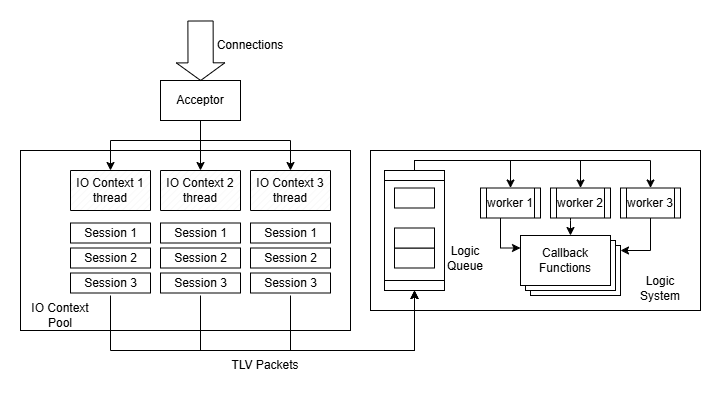

The diagram above was exported from draw.io. Its source (the exported page's mxGraphModel, read from the mxfile embedded in the PNG):
<mxGraphModel dx="920" dy="643" grid="1" gridSize="10" guides="1" tooltips="1" connect="1" arrows="1" fold="1" page="1" pageScale="1" pageWidth="827" pageHeight="1169" math="0" shadow="0">
  <root>
    <mxCell id="0" />
    <mxCell id="1" parent="0" />
    <mxCell id="tw4aypEZC1o1n0W-XeVD-71" value="" style="verticalLabelPosition=bottom;verticalAlign=top;html=1;shape=mxgraph.basic.rect;fillColor2=none;strokeWidth=1;size=20;indent=5;" parent="1" vertex="1">
      <mxGeometry x="430" y="400" width="330" height="160" as="geometry" />
    </mxCell>
    <mxCell id="tw4aypEZC1o1n0W-XeVD-3" value="" style="group" parent="1" vertex="1" connectable="0">
      <mxGeometry x="220" y="330" width="80" height="40" as="geometry" />
    </mxCell>
    <mxCell id="tw4aypEZC1o1n0W-XeVD-1" value="" style="verticalLabelPosition=bottom;verticalAlign=top;html=1;shape=mxgraph.basic.rect;fillColor2=none;strokeWidth=1;size=20;indent=5;" parent="tw4aypEZC1o1n0W-XeVD-3" vertex="1">
      <mxGeometry width="80" height="40" as="geometry" />
    </mxCell>
    <mxCell id="tw4aypEZC1o1n0W-XeVD-2" value="Accep&lt;span style=&quot;background-color: transparent; color: light-dark(rgb(0, 0, 0), rgb(255, 255, 255));&quot;&gt;tor&lt;/span&gt;" style="text;html=1;whiteSpace=wrap;strokeColor=none;fillColor=none;align=center;verticalAlign=middle;rounded=0;" parent="tw4aypEZC1o1n0W-XeVD-3" vertex="1">
      <mxGeometry x="10" y="5" width="60" height="30" as="geometry" />
    </mxCell>
    <mxCell id="tw4aypEZC1o1n0W-XeVD-8" value="" style="group" parent="1" vertex="1" connectable="0">
      <mxGeometry x="130" y="420" width="280" height="160" as="geometry" />
    </mxCell>
    <mxCell id="tw4aypEZC1o1n0W-XeVD-47" value="" style="verticalLabelPosition=bottom;verticalAlign=top;html=1;shape=mxgraph.basic.rect;fillColor2=none;strokeWidth=1;size=20;indent=5;" parent="tw4aypEZC1o1n0W-XeVD-8" vertex="1">
      <mxGeometry x="-50" y="-20" width="330" height="180" as="geometry" />
    </mxCell>
    <mxCell id="tw4aypEZC1o1n0W-XeVD-6" value="" style="verticalLabelPosition=bottom;verticalAlign=top;html=1;shape=mxgraph.basic.patternFillRect;fillStyle=diag;step=5;fillStrokeWidth=0.2;fillStrokeColor=#dddddd;" parent="tw4aypEZC1o1n0W-XeVD-8" vertex="1">
      <mxGeometry width="80" height="40" as="geometry" />
    </mxCell>
    <mxCell id="tw4aypEZC1o1n0W-XeVD-7" value="IO Context 1&lt;div&gt;thread&lt;/div&gt;" style="text;html=1;whiteSpace=wrap;strokeColor=none;fillColor=none;align=center;verticalAlign=middle;rounded=0;" parent="tw4aypEZC1o1n0W-XeVD-8" vertex="1">
      <mxGeometry x="5" y="5" width="70" height="30" as="geometry" />
    </mxCell>
    <mxCell id="tw4aypEZC1o1n0W-XeVD-13" value="" style="group" parent="1" vertex="1" connectable="0">
      <mxGeometry x="220" y="420" width="80" height="40" as="geometry" />
    </mxCell>
    <mxCell id="tw4aypEZC1o1n0W-XeVD-14" value="" style="verticalLabelPosition=bottom;verticalAlign=top;html=1;shape=mxgraph.basic.patternFillRect;fillStyle=diag;step=5;fillStrokeWidth=0.2;fillStrokeColor=#dddddd;" parent="tw4aypEZC1o1n0W-XeVD-13" vertex="1">
      <mxGeometry width="80" height="40" as="geometry" />
    </mxCell>
    <mxCell id="tw4aypEZC1o1n0W-XeVD-15" value="IO Context 2&lt;div&gt;thread&lt;/div&gt;" style="text;html=1;whiteSpace=wrap;strokeColor=none;fillColor=none;align=center;verticalAlign=middle;rounded=0;" parent="tw4aypEZC1o1n0W-XeVD-13" vertex="1">
      <mxGeometry x="5" y="5" width="70" height="30" as="geometry" />
    </mxCell>
    <mxCell id="tw4aypEZC1o1n0W-XeVD-16" value="" style="group" parent="1" vertex="1" connectable="0">
      <mxGeometry x="310" y="420" width="80" height="40" as="geometry" />
    </mxCell>
    <mxCell id="tw4aypEZC1o1n0W-XeVD-17" value="" style="verticalLabelPosition=bottom;verticalAlign=top;html=1;shape=mxgraph.basic.patternFillRect;fillStyle=diag;step=5;fillStrokeWidth=0.2;fillStrokeColor=#dddddd;" parent="tw4aypEZC1o1n0W-XeVD-16" vertex="1">
      <mxGeometry width="80" height="40" as="geometry" />
    </mxCell>
    <mxCell id="tw4aypEZC1o1n0W-XeVD-18" value="IO Context 3&lt;div&gt;thread&lt;/div&gt;" style="text;html=1;whiteSpace=wrap;strokeColor=none;fillColor=none;align=center;verticalAlign=middle;rounded=0;" parent="tw4aypEZC1o1n0W-XeVD-16" vertex="1">
      <mxGeometry x="5" y="5" width="70" height="30" as="geometry" />
    </mxCell>
    <mxCell id="tw4aypEZC1o1n0W-XeVD-25" value="" style="group" parent="1" vertex="1" connectable="0">
      <mxGeometry x="130" y="470" width="80" height="75" as="geometry" />
    </mxCell>
    <mxCell id="tw4aypEZC1o1n0W-XeVD-11" value="" style="group" parent="tw4aypEZC1o1n0W-XeVD-25" vertex="1" connectable="0">
      <mxGeometry width="80" height="25" as="geometry" />
    </mxCell>
    <mxCell id="tw4aypEZC1o1n0W-XeVD-9" value="" style="verticalLabelPosition=bottom;verticalAlign=top;html=1;shape=mxgraph.basic.rect;fillColor2=none;strokeWidth=1;size=20;indent=5;" parent="tw4aypEZC1o1n0W-XeVD-11" vertex="1">
      <mxGeometry y="2.5" width="80" height="20" as="geometry" />
    </mxCell>
    <mxCell id="tw4aypEZC1o1n0W-XeVD-10" value="Session 1" style="text;html=1;whiteSpace=wrap;strokeColor=none;fillColor=none;align=center;verticalAlign=middle;rounded=0;" parent="tw4aypEZC1o1n0W-XeVD-11" vertex="1">
      <mxGeometry x="7.5" width="65" height="25" as="geometry" />
    </mxCell>
    <mxCell id="tw4aypEZC1o1n0W-XeVD-19" value="" style="group" parent="tw4aypEZC1o1n0W-XeVD-25" vertex="1" connectable="0">
      <mxGeometry y="25" width="80" height="50" as="geometry" />
    </mxCell>
    <mxCell id="tw4aypEZC1o1n0W-XeVD-20" value="" style="verticalLabelPosition=bottom;verticalAlign=top;html=1;shape=mxgraph.basic.rect;fillColor2=none;strokeWidth=1;size=20;indent=5;" parent="tw4aypEZC1o1n0W-XeVD-19" vertex="1">
      <mxGeometry y="2.5" width="80" height="20" as="geometry" />
    </mxCell>
    <mxCell id="tw4aypEZC1o1n0W-XeVD-21" value="Session 2" style="text;html=1;whiteSpace=wrap;strokeColor=none;fillColor=none;align=center;verticalAlign=middle;rounded=0;" parent="tw4aypEZC1o1n0W-XeVD-19" vertex="1">
      <mxGeometry x="7.5" width="65" height="25" as="geometry" />
    </mxCell>
    <mxCell id="tw4aypEZC1o1n0W-XeVD-22" value="" style="group" parent="tw4aypEZC1o1n0W-XeVD-19" vertex="1" connectable="0">
      <mxGeometry y="25" width="80" height="25" as="geometry" />
    </mxCell>
    <mxCell id="tw4aypEZC1o1n0W-XeVD-23" value="" style="verticalLabelPosition=bottom;verticalAlign=top;html=1;shape=mxgraph.basic.rect;fillColor2=none;strokeWidth=1;size=20;indent=5;" parent="tw4aypEZC1o1n0W-XeVD-22" vertex="1">
      <mxGeometry y="2.5" width="80" height="20" as="geometry" />
    </mxCell>
    <mxCell id="tw4aypEZC1o1n0W-XeVD-24" value="Session 3" style="text;html=1;whiteSpace=wrap;strokeColor=none;fillColor=none;align=center;verticalAlign=middle;rounded=0;" parent="tw4aypEZC1o1n0W-XeVD-22" vertex="1">
      <mxGeometry x="7.5" width="65" height="25" as="geometry" />
    </mxCell>
    <mxCell id="tw4aypEZC1o1n0W-XeVD-26" value="" style="group" parent="1" vertex="1" connectable="0">
      <mxGeometry x="220" y="470" width="80" height="75" as="geometry" />
    </mxCell>
    <mxCell id="tw4aypEZC1o1n0W-XeVD-27" value="" style="group" parent="tw4aypEZC1o1n0W-XeVD-26" vertex="1" connectable="0">
      <mxGeometry width="80" height="25" as="geometry" />
    </mxCell>
    <mxCell id="tw4aypEZC1o1n0W-XeVD-28" value="" style="verticalLabelPosition=bottom;verticalAlign=top;html=1;shape=mxgraph.basic.rect;fillColor2=none;strokeWidth=1;size=20;indent=5;" parent="tw4aypEZC1o1n0W-XeVD-27" vertex="1">
      <mxGeometry y="2.5" width="80" height="20" as="geometry" />
    </mxCell>
    <mxCell id="tw4aypEZC1o1n0W-XeVD-29" value="Session 1" style="text;html=1;whiteSpace=wrap;strokeColor=none;fillColor=none;align=center;verticalAlign=middle;rounded=0;" parent="tw4aypEZC1o1n0W-XeVD-27" vertex="1">
      <mxGeometry x="7.5" width="65" height="25" as="geometry" />
    </mxCell>
    <mxCell id="tw4aypEZC1o1n0W-XeVD-30" value="" style="group" parent="tw4aypEZC1o1n0W-XeVD-26" vertex="1" connectable="0">
      <mxGeometry y="25" width="80" height="50" as="geometry" />
    </mxCell>
    <mxCell id="tw4aypEZC1o1n0W-XeVD-31" value="" style="verticalLabelPosition=bottom;verticalAlign=top;html=1;shape=mxgraph.basic.rect;fillColor2=none;strokeWidth=1;size=20;indent=5;" parent="tw4aypEZC1o1n0W-XeVD-30" vertex="1">
      <mxGeometry y="2.5" width="80" height="20" as="geometry" />
    </mxCell>
    <mxCell id="tw4aypEZC1o1n0W-XeVD-32" value="Session 2" style="text;html=1;whiteSpace=wrap;strokeColor=none;fillColor=none;align=center;verticalAlign=middle;rounded=0;" parent="tw4aypEZC1o1n0W-XeVD-30" vertex="1">
      <mxGeometry x="7.5" width="65" height="25" as="geometry" />
    </mxCell>
    <mxCell id="tw4aypEZC1o1n0W-XeVD-33" value="" style="group" parent="tw4aypEZC1o1n0W-XeVD-30" vertex="1" connectable="0">
      <mxGeometry y="25" width="80" height="25" as="geometry" />
    </mxCell>
    <mxCell id="tw4aypEZC1o1n0W-XeVD-34" value="" style="verticalLabelPosition=bottom;verticalAlign=top;html=1;shape=mxgraph.basic.rect;fillColor2=none;strokeWidth=1;size=20;indent=5;" parent="tw4aypEZC1o1n0W-XeVD-33" vertex="1">
      <mxGeometry y="2.5" width="80" height="20" as="geometry" />
    </mxCell>
    <mxCell id="tw4aypEZC1o1n0W-XeVD-35" value="Session 3" style="text;html=1;whiteSpace=wrap;strokeColor=none;fillColor=none;align=center;verticalAlign=middle;rounded=0;" parent="tw4aypEZC1o1n0W-XeVD-33" vertex="1">
      <mxGeometry x="7.5" width="65" height="25" as="geometry" />
    </mxCell>
    <mxCell id="tw4aypEZC1o1n0W-XeVD-37" value="" style="group" parent="1" vertex="1" connectable="0">
      <mxGeometry x="310" y="470" width="80" height="75" as="geometry" />
    </mxCell>
    <mxCell id="tw4aypEZC1o1n0W-XeVD-38" value="" style="group" parent="tw4aypEZC1o1n0W-XeVD-37" vertex="1" connectable="0">
      <mxGeometry width="80" height="25" as="geometry" />
    </mxCell>
    <mxCell id="tw4aypEZC1o1n0W-XeVD-39" value="" style="verticalLabelPosition=bottom;verticalAlign=top;html=1;shape=mxgraph.basic.rect;fillColor2=none;strokeWidth=1;size=20;indent=5;" parent="tw4aypEZC1o1n0W-XeVD-38" vertex="1">
      <mxGeometry y="2.5" width="80" height="20" as="geometry" />
    </mxCell>
    <mxCell id="tw4aypEZC1o1n0W-XeVD-40" value="Session 1" style="text;html=1;whiteSpace=wrap;strokeColor=none;fillColor=none;align=center;verticalAlign=middle;rounded=0;" parent="tw4aypEZC1o1n0W-XeVD-38" vertex="1">
      <mxGeometry x="7.5" width="65" height="25" as="geometry" />
    </mxCell>
    <mxCell id="tw4aypEZC1o1n0W-XeVD-41" value="" style="group" parent="tw4aypEZC1o1n0W-XeVD-37" vertex="1" connectable="0">
      <mxGeometry y="25" width="80" height="50" as="geometry" />
    </mxCell>
    <mxCell id="tw4aypEZC1o1n0W-XeVD-42" value="" style="verticalLabelPosition=bottom;verticalAlign=top;html=1;shape=mxgraph.basic.rect;fillColor2=none;strokeWidth=1;size=20;indent=5;" parent="tw4aypEZC1o1n0W-XeVD-41" vertex="1">
      <mxGeometry y="2.5" width="80" height="20" as="geometry" />
    </mxCell>
    <mxCell id="tw4aypEZC1o1n0W-XeVD-43" value="Session 2" style="text;html=1;whiteSpace=wrap;strokeColor=none;fillColor=none;align=center;verticalAlign=middle;rounded=0;" parent="tw4aypEZC1o1n0W-XeVD-41" vertex="1">
      <mxGeometry x="7.5" width="65" height="25" as="geometry" />
    </mxCell>
    <mxCell id="tw4aypEZC1o1n0W-XeVD-44" value="" style="group" parent="tw4aypEZC1o1n0W-XeVD-41" vertex="1" connectable="0">
      <mxGeometry y="25" width="80" height="25" as="geometry" />
    </mxCell>
    <mxCell id="tw4aypEZC1o1n0W-XeVD-45" value="" style="verticalLabelPosition=bottom;verticalAlign=top;html=1;shape=mxgraph.basic.rect;fillColor2=none;strokeWidth=1;size=20;indent=5;" parent="tw4aypEZC1o1n0W-XeVD-44" vertex="1">
      <mxGeometry y="2.5" width="80" height="20" as="geometry" />
    </mxCell>
    <mxCell id="tw4aypEZC1o1n0W-XeVD-46" value="Session 3" style="text;html=1;whiteSpace=wrap;strokeColor=none;fillColor=none;align=center;verticalAlign=middle;rounded=0;" parent="tw4aypEZC1o1n0W-XeVD-44" vertex="1">
      <mxGeometry x="7.5" width="65" height="25" as="geometry" />
    </mxCell>
    <mxCell id="tw4aypEZC1o1n0W-XeVD-50" style="edgeStyle=orthogonalEdgeStyle;rounded=0;orthogonalLoop=1;jettySize=auto;html=1;entryX=0.5;entryY=0;entryDx=0;entryDy=0;entryPerimeter=0;" parent="1" target="tw4aypEZC1o1n0W-XeVD-14" edge="1">
      <mxGeometry relative="1" as="geometry">
        <mxPoint x="260" y="370" as="sourcePoint" />
      </mxGeometry>
    </mxCell>
    <mxCell id="tw4aypEZC1o1n0W-XeVD-51" style="edgeStyle=orthogonalEdgeStyle;rounded=0;orthogonalLoop=1;jettySize=auto;html=1;entryX=0.5;entryY=0;entryDx=0;entryDy=0;entryPerimeter=0;" parent="1" target="tw4aypEZC1o1n0W-XeVD-6" edge="1">
      <mxGeometry relative="1" as="geometry">
        <mxPoint x="260" y="390" as="sourcePoint" />
      </mxGeometry>
    </mxCell>
    <mxCell id="tw4aypEZC1o1n0W-XeVD-52" value="" style="endArrow=classic;html=1;rounded=0;entryX=0.5;entryY=0;entryDx=0;entryDy=0;entryPerimeter=0;" parent="1" target="tw4aypEZC1o1n0W-XeVD-17" edge="1">
      <mxGeometry width="50" height="50" relative="1" as="geometry">
        <mxPoint x="260" y="390" as="sourcePoint" />
        <mxPoint x="290" y="460" as="targetPoint" />
        <Array as="points">
          <mxPoint x="350" y="390" />
        </Array>
      </mxGeometry>
    </mxCell>
    <mxCell id="tw4aypEZC1o1n0W-XeVD-53" value="" style="shape=flexArrow;endArrow=classic;html=1;rounded=0;entryX=0.502;entryY=0.012;entryDx=0;entryDy=0;entryPerimeter=0;endWidth=22.26757369614512;endSize=5.542857142857143;width=25.238095238095237;" parent="1" target="tw4aypEZC1o1n0W-XeVD-1" edge="1">
      <mxGeometry width="50" height="50" relative="1" as="geometry">
        <mxPoint x="260" y="270" as="sourcePoint" />
        <mxPoint x="330" y="310" as="targetPoint" />
      </mxGeometry>
    </mxCell>
    <mxCell id="tw4aypEZC1o1n0W-XeVD-54" value="Connections" style="text;html=1;whiteSpace=wrap;strokeColor=none;fillColor=none;align=center;verticalAlign=middle;rounded=0;" parent="1" vertex="1">
      <mxGeometry x="280" y="280" width="60" height="30" as="geometry" />
    </mxCell>
    <mxCell id="tw4aypEZC1o1n0W-XeVD-68" style="edgeStyle=orthogonalEdgeStyle;rounded=0;orthogonalLoop=1;jettySize=auto;html=1;exitX=0;exitY=0.5;exitDx=0;exitDy=0;entryX=0.5;entryY=0;entryDx=0;entryDy=0;" parent="1" source="tw4aypEZC1o1n0W-XeVD-55" target="tw4aypEZC1o1n0W-XeVD-65" edge="1">
      <mxGeometry relative="1" as="geometry">
        <Array as="points">
          <mxPoint x="474" y="410" />
          <mxPoint x="570" y="410" />
        </Array>
      </mxGeometry>
    </mxCell>
    <mxCell id="tw4aypEZC1o1n0W-XeVD-69" style="edgeStyle=orthogonalEdgeStyle;rounded=0;orthogonalLoop=1;jettySize=auto;html=1;entryX=0.5;entryY=0;entryDx=0;entryDy=0;exitX=0;exitY=0.5;exitDx=0;exitDy=0;" parent="1" source="tw4aypEZC1o1n0W-XeVD-55" target="tw4aypEZC1o1n0W-XeVD-66" edge="1">
      <mxGeometry relative="1" as="geometry">
        <Array as="points">
          <mxPoint x="474" y="410" />
          <mxPoint x="640" y="410" />
        </Array>
      </mxGeometry>
    </mxCell>
    <mxCell id="tw4aypEZC1o1n0W-XeVD-70" style="edgeStyle=orthogonalEdgeStyle;rounded=0;orthogonalLoop=1;jettySize=auto;html=1;exitX=0;exitY=0.5;exitDx=0;exitDy=0;entryX=0.5;entryY=0;entryDx=0;entryDy=0;" parent="1" source="tw4aypEZC1o1n0W-XeVD-55" target="tw4aypEZC1o1n0W-XeVD-67" edge="1">
      <mxGeometry relative="1" as="geometry">
        <Array as="points">
          <mxPoint x="474" y="410" />
          <mxPoint x="710" y="410" />
        </Array>
      </mxGeometry>
    </mxCell>
    <mxCell id="tw4aypEZC1o1n0W-XeVD-55" value="" style="shape=process;whiteSpace=wrap;html=1;backgroundOutline=1;rotation=90;size=0.08333333333333333;" parent="1" vertex="1">
      <mxGeometry x="414" y="450" width="120" height="60" as="geometry" />
    </mxCell>
    <mxCell id="tw4aypEZC1o1n0W-XeVD-56" style="edgeStyle=orthogonalEdgeStyle;rounded=0;orthogonalLoop=1;jettySize=auto;html=1;exitX=0.5;exitY=1;exitDx=0;exitDy=0;entryX=1;entryY=0.5;entryDx=0;entryDy=0;" parent="1" source="tw4aypEZC1o1n0W-XeVD-24" target="tw4aypEZC1o1n0W-XeVD-55" edge="1">
      <mxGeometry relative="1" as="geometry">
        <Array as="points">
          <mxPoint x="170" y="600" />
          <mxPoint x="474" y="600" />
        </Array>
      </mxGeometry>
    </mxCell>
    <mxCell id="tw4aypEZC1o1n0W-XeVD-57" style="edgeStyle=orthogonalEdgeStyle;rounded=0;orthogonalLoop=1;jettySize=auto;html=1;exitX=0.5;exitY=1;exitDx=0;exitDy=0;entryX=1;entryY=0.5;entryDx=0;entryDy=0;" parent="1" source="tw4aypEZC1o1n0W-XeVD-35" target="tw4aypEZC1o1n0W-XeVD-55" edge="1">
      <mxGeometry relative="1" as="geometry">
        <Array as="points">
          <mxPoint x="260" y="600" />
          <mxPoint x="474" y="600" />
        </Array>
      </mxGeometry>
    </mxCell>
    <mxCell id="tw4aypEZC1o1n0W-XeVD-59" style="edgeStyle=orthogonalEdgeStyle;rounded=0;orthogonalLoop=1;jettySize=auto;html=1;exitX=0.5;exitY=1;exitDx=0;exitDy=0;entryX=1;entryY=0.5;entryDx=0;entryDy=0;" parent="1" source="tw4aypEZC1o1n0W-XeVD-46" target="tw4aypEZC1o1n0W-XeVD-55" edge="1">
      <mxGeometry relative="1" as="geometry">
        <mxPoint x="350.33333333333326" y="600" as="targetPoint" />
        <Array as="points">
          <mxPoint x="350" y="600" />
          <mxPoint x="474" y="600" />
        </Array>
      </mxGeometry>
    </mxCell>
    <mxCell id="tw4aypEZC1o1n0W-XeVD-60" value="" style="rounded=0;whiteSpace=wrap;html=1;" parent="1" vertex="1">
      <mxGeometry x="454" y="497.5" width="40" height="20" as="geometry" />
    </mxCell>
    <mxCell id="tw4aypEZC1o1n0W-XeVD-61" value="" style="rounded=0;whiteSpace=wrap;html=1;" parent="1" vertex="1">
      <mxGeometry x="454" y="477.5" width="40" height="20" as="geometry" />
    </mxCell>
    <mxCell id="tw4aypEZC1o1n0W-XeVD-62" value="" style="rounded=0;whiteSpace=wrap;html=1;" parent="1" vertex="1">
      <mxGeometry x="454" y="437.5" width="40" height="20" as="geometry" />
    </mxCell>
    <mxCell id="tw4aypEZC1o1n0W-XeVD-63" value="Logic Queue" style="text;html=1;whiteSpace=wrap;strokeColor=none;fillColor=none;align=center;verticalAlign=middle;rounded=0;" parent="1" vertex="1">
      <mxGeometry x="500" y="492.5" width="50" height="30" as="geometry" />
    </mxCell>
    <mxCell id="tw4aypEZC1o1n0W-XeVD-64" value="TLV Packets" style="text;html=1;whiteSpace=wrap;strokeColor=none;fillColor=none;align=center;verticalAlign=middle;rounded=0;" parent="1" vertex="1">
      <mxGeometry x="250" y="600" width="150" height="30" as="geometry" />
    </mxCell>
    <mxCell id="tw4aypEZC1o1n0W-XeVD-65" value="worker 1" style="shape=process;whiteSpace=wrap;html=1;backgroundOutline=1;" parent="1" vertex="1">
      <mxGeometry x="540" y="437.5" width="60" height="30" as="geometry" />
    </mxCell>
    <mxCell id="tw4aypEZC1o1n0W-XeVD-76" style="edgeStyle=orthogonalEdgeStyle;rounded=0;orthogonalLoop=1;jettySize=auto;html=1;" parent="1" source="tw4aypEZC1o1n0W-XeVD-66" target="tw4aypEZC1o1n0W-XeVD-73" edge="1">
      <mxGeometry relative="1" as="geometry">
        <Array as="points">
          <mxPoint x="630" y="470" />
          <mxPoint x="630" y="470" />
        </Array>
      </mxGeometry>
    </mxCell>
    <mxCell id="tw4aypEZC1o1n0W-XeVD-66" value="worker 2" style="shape=process;whiteSpace=wrap;html=1;backgroundOutline=1;" parent="1" vertex="1">
      <mxGeometry x="610" y="437.5" width="60" height="30" as="geometry" />
    </mxCell>
    <mxCell id="tw4aypEZC1o1n0W-XeVD-78" style="edgeStyle=orthogonalEdgeStyle;rounded=0;orthogonalLoop=1;jettySize=auto;html=1;exitX=0.5;exitY=1;exitDx=0;exitDy=0;" parent="1" source="tw4aypEZC1o1n0W-XeVD-67" target="tw4aypEZC1o1n0W-XeVD-73" edge="1">
      <mxGeometry relative="1" as="geometry">
        <Array as="points">
          <mxPoint x="710" y="500" />
        </Array>
      </mxGeometry>
    </mxCell>
    <mxCell id="tw4aypEZC1o1n0W-XeVD-67" value="worker 3" style="shape=process;whiteSpace=wrap;html=1;backgroundOutline=1;" parent="1" vertex="1">
      <mxGeometry x="680" y="437.5" width="60" height="30" as="geometry" />
    </mxCell>
    <mxCell id="tw4aypEZC1o1n0W-XeVD-72" value="Logic System" style="text;html=1;whiteSpace=wrap;strokeColor=none;fillColor=none;align=center;verticalAlign=middle;rounded=0;" parent="1" vertex="1">
      <mxGeometry x="690" y="522.5" width="60" height="30" as="geometry" />
    </mxCell>
    <mxCell id="tw4aypEZC1o1n0W-XeVD-49" value="IO Context&lt;div&gt;Pool&lt;/div&gt;" style="text;html=1;whiteSpace=wrap;strokeColor=none;fillColor=none;align=center;verticalAlign=middle;rounded=0;" parent="1" vertex="1">
      <mxGeometry x="90" y="550" width="60" height="30" as="geometry" />
    </mxCell>
    <mxCell id="tw4aypEZC1o1n0W-XeVD-73" value="" style="verticalLabelPosition=bottom;verticalAlign=top;html=1;shape=mxgraph.basic.layered_rect;dx=10;outlineConnect=0;whiteSpace=wrap;" parent="1" vertex="1">
      <mxGeometry x="580" y="485" width="100" height="60" as="geometry" />
    </mxCell>
    <mxCell id="tw4aypEZC1o1n0W-XeVD-74" value="Callback Functions" style="text;html=1;whiteSpace=wrap;strokeColor=none;fillColor=none;align=center;verticalAlign=middle;rounded=0;" parent="1" vertex="1">
      <mxGeometry x="595" y="494.5" width="60" height="30" as="geometry" />
    </mxCell>
    <mxCell id="tw4aypEZC1o1n0W-XeVD-75" style="edgeStyle=orthogonalEdgeStyle;rounded=0;orthogonalLoop=1;jettySize=auto;html=1;entryX=0;entryY=0;entryDx=0;entryDy=12.5;entryPerimeter=0;" parent="1" source="tw4aypEZC1o1n0W-XeVD-65" target="tw4aypEZC1o1n0W-XeVD-73" edge="1">
      <mxGeometry relative="1" as="geometry">
        <Array as="points">
          <mxPoint x="560" y="498" />
        </Array>
      </mxGeometry>
    </mxCell>
  </root>
</mxGraphModel>